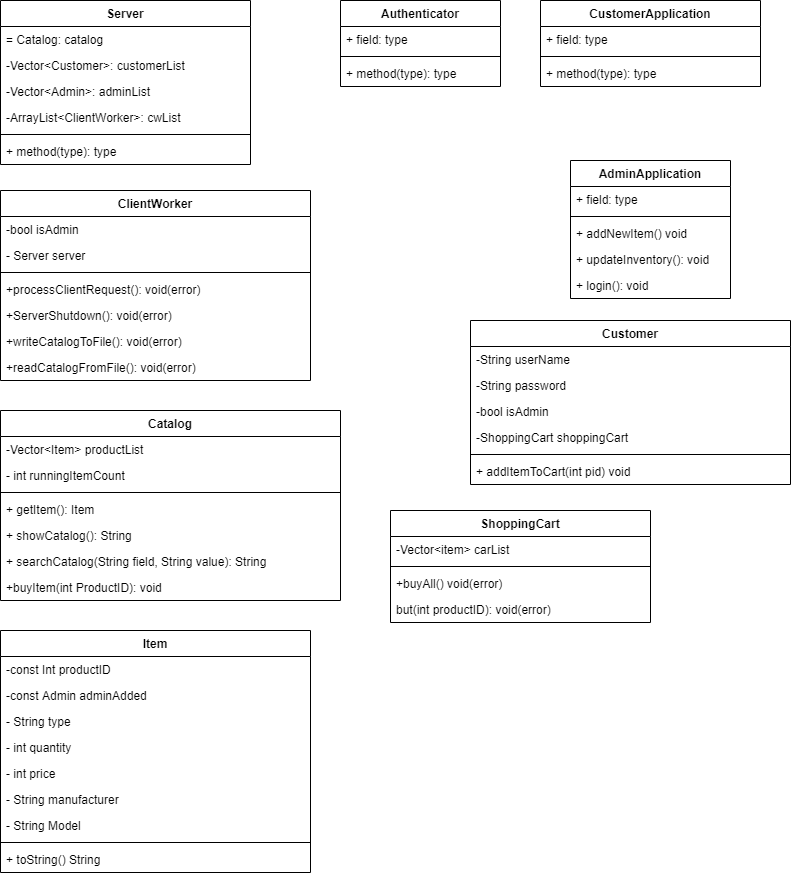

The diagram above was exported from draw.io. Its source (the exported page's mxGraphModel, read from the mxfile embedded in the PNG):
<mxGraphModel dx="2272" dy="794" grid="1" gridSize="10" guides="1" tooltips="1" connect="1" arrows="1" fold="1" page="1" pageScale="1" pageWidth="850" pageHeight="1100" math="0" shadow="0">
  <root>
    <mxCell id="0" />
    <mxCell id="1" parent="0" />
    <mxCell id="wir0wT89MuJvkVA5o7g8-5" value="Server" style="swimlane;fontStyle=1;align=center;verticalAlign=top;childLayout=stackLayout;horizontal=1;startSize=26;horizontalStack=0;resizeParent=1;resizeParentMax=0;resizeLast=0;collapsible=1;marginBottom=0;" vertex="1" parent="1">
      <mxGeometry x="-160" y="20" width="250" height="164" as="geometry" />
    </mxCell>
    <mxCell id="wir0wT89MuJvkVA5o7g8-9" value="= Catalog: catalog" style="text;strokeColor=none;fillColor=none;align=left;verticalAlign=top;spacingLeft=4;spacingRight=4;overflow=hidden;rotatable=0;points=[[0,0.5],[1,0.5]];portConstraint=eastwest;" vertex="1" parent="wir0wT89MuJvkVA5o7g8-5">
      <mxGeometry y="26" width="250" height="26" as="geometry" />
    </mxCell>
    <mxCell id="ge84M2hxdFm8E8q37ic7-25" value="-Vector&lt;Customer&gt;: customerList" style="text;strokeColor=none;fillColor=none;align=left;verticalAlign=top;spacingLeft=4;spacingRight=4;overflow=hidden;rotatable=0;points=[[0,0.5],[1,0.5]];portConstraint=eastwest;" vertex="1" parent="wir0wT89MuJvkVA5o7g8-5">
      <mxGeometry y="52" width="250" height="26" as="geometry" />
    </mxCell>
    <mxCell id="ge84M2hxdFm8E8q37ic7-22" value="-Vector&lt;Admin&gt;: adminList" style="text;strokeColor=none;fillColor=none;align=left;verticalAlign=top;spacingLeft=4;spacingRight=4;overflow=hidden;rotatable=0;points=[[0,0.5],[1,0.5]];portConstraint=eastwest;" vertex="1" parent="wir0wT89MuJvkVA5o7g8-5">
      <mxGeometry y="78" width="250" height="26" as="geometry" />
    </mxCell>
    <mxCell id="wir0wT89MuJvkVA5o7g8-6" value="-ArrayList&lt;ClientWorker&gt;: cwList" style="text;strokeColor=none;fillColor=none;align=left;verticalAlign=top;spacingLeft=4;spacingRight=4;overflow=hidden;rotatable=0;points=[[0,0.5],[1,0.5]];portConstraint=eastwest;" vertex="1" parent="wir0wT89MuJvkVA5o7g8-5">
      <mxGeometry y="104" width="250" height="26" as="geometry" />
    </mxCell>
    <mxCell id="wir0wT89MuJvkVA5o7g8-7" value="" style="line;strokeWidth=1;fillColor=none;align=left;verticalAlign=middle;spacingTop=-1;spacingLeft=3;spacingRight=3;rotatable=0;labelPosition=right;points=[];portConstraint=eastwest;" vertex="1" parent="wir0wT89MuJvkVA5o7g8-5">
      <mxGeometry y="130" width="250" height="8" as="geometry" />
    </mxCell>
    <mxCell id="wir0wT89MuJvkVA5o7g8-8" value="+ method(type): type" style="text;strokeColor=none;fillColor=none;align=left;verticalAlign=top;spacingLeft=4;spacingRight=4;overflow=hidden;rotatable=0;points=[[0,0.5],[1,0.5]];portConstraint=eastwest;" vertex="1" parent="wir0wT89MuJvkVA5o7g8-5">
      <mxGeometry y="138" width="250" height="26" as="geometry" />
    </mxCell>
    <mxCell id="wir0wT89MuJvkVA5o7g8-11" value="Catalog" style="swimlane;fontStyle=1;align=center;verticalAlign=top;childLayout=stackLayout;horizontal=1;startSize=26;horizontalStack=0;resizeParent=1;resizeParentMax=0;resizeLast=0;collapsible=1;marginBottom=0;" vertex="1" parent="1">
      <mxGeometry x="-160" y="430" width="340" height="190" as="geometry" />
    </mxCell>
    <mxCell id="wir0wT89MuJvkVA5o7g8-31" value="-Vector&lt;Item&gt; productList" style="text;strokeColor=none;fillColor=none;align=left;verticalAlign=top;spacingLeft=4;spacingRight=4;overflow=hidden;rotatable=0;points=[[0,0.5],[1,0.5]];portConstraint=eastwest;" vertex="1" parent="wir0wT89MuJvkVA5o7g8-11">
      <mxGeometry y="26" width="340" height="26" as="geometry" />
    </mxCell>
    <mxCell id="wir0wT89MuJvkVA5o7g8-12" value="- int runningItemCount" style="text;strokeColor=none;fillColor=none;align=left;verticalAlign=top;spacingLeft=4;spacingRight=4;overflow=hidden;rotatable=0;points=[[0,0.5],[1,0.5]];portConstraint=eastwest;" vertex="1" parent="wir0wT89MuJvkVA5o7g8-11">
      <mxGeometry y="52" width="340" height="26" as="geometry" />
    </mxCell>
    <mxCell id="wir0wT89MuJvkVA5o7g8-13" value="" style="line;strokeWidth=1;fillColor=none;align=left;verticalAlign=middle;spacingTop=-1;spacingLeft=3;spacingRight=3;rotatable=0;labelPosition=right;points=[];portConstraint=eastwest;" vertex="1" parent="wir0wT89MuJvkVA5o7g8-11">
      <mxGeometry y="78" width="340" height="8" as="geometry" />
    </mxCell>
    <mxCell id="wir0wT89MuJvkVA5o7g8-19" value="+ getItem(): Item" style="text;strokeColor=none;fillColor=none;align=left;verticalAlign=top;spacingLeft=4;spacingRight=4;overflow=hidden;rotatable=0;points=[[0,0.5],[1,0.5]];portConstraint=eastwest;" vertex="1" parent="wir0wT89MuJvkVA5o7g8-11">
      <mxGeometry y="86" width="340" height="26" as="geometry" />
    </mxCell>
    <mxCell id="wir0wT89MuJvkVA5o7g8-18" value="+ showCatalog(): String" style="text;strokeColor=none;fillColor=none;align=left;verticalAlign=top;spacingLeft=4;spacingRight=4;overflow=hidden;rotatable=0;points=[[0,0.5],[1,0.5]];portConstraint=eastwest;" vertex="1" parent="wir0wT89MuJvkVA5o7g8-11">
      <mxGeometry y="112" width="340" height="26" as="geometry" />
    </mxCell>
    <mxCell id="wir0wT89MuJvkVA5o7g8-17" value="+ searchCatalog(String field, String value): String" style="text;strokeColor=none;fillColor=none;align=left;verticalAlign=top;spacingLeft=4;spacingRight=4;overflow=hidden;rotatable=0;points=[[0,0.5],[1,0.5]];portConstraint=eastwest;" vertex="1" parent="wir0wT89MuJvkVA5o7g8-11">
      <mxGeometry y="138" width="340" height="26" as="geometry" />
    </mxCell>
    <mxCell id="wir0wT89MuJvkVA5o7g8-16" value="+buyItem(int ProductID): void " style="text;strokeColor=none;fillColor=none;align=left;verticalAlign=top;spacingLeft=4;spacingRight=4;overflow=hidden;rotatable=0;points=[[0,0.5],[1,0.5]];portConstraint=eastwest;" vertex="1" parent="wir0wT89MuJvkVA5o7g8-11">
      <mxGeometry y="164" width="340" height="26" as="geometry" />
    </mxCell>
    <mxCell id="wir0wT89MuJvkVA5o7g8-20" value="Item" style="swimlane;fontStyle=1;align=center;verticalAlign=top;childLayout=stackLayout;horizontal=1;startSize=26;horizontalStack=0;resizeParent=1;resizeParentMax=0;resizeLast=0;collapsible=1;marginBottom=0;" vertex="1" parent="1">
      <mxGeometry x="-160" y="650" width="310" height="242" as="geometry" />
    </mxCell>
    <mxCell id="wir0wT89MuJvkVA5o7g8-30" value="-const Int productID" style="text;strokeColor=none;fillColor=none;align=left;verticalAlign=top;spacingLeft=4;spacingRight=4;overflow=hidden;rotatable=0;points=[[0,0.5],[1,0.5]];portConstraint=eastwest;" vertex="1" parent="wir0wT89MuJvkVA5o7g8-20">
      <mxGeometry y="26" width="310" height="26" as="geometry" />
    </mxCell>
    <mxCell id="wir0wT89MuJvkVA5o7g8-29" value="-const Admin adminAdded" style="text;strokeColor=none;fillColor=none;align=left;verticalAlign=top;spacingLeft=4;spacingRight=4;overflow=hidden;rotatable=0;points=[[0,0.5],[1,0.5]];portConstraint=eastwest;" vertex="1" parent="wir0wT89MuJvkVA5o7g8-20">
      <mxGeometry y="52" width="310" height="26" as="geometry" />
    </mxCell>
    <mxCell id="wir0wT89MuJvkVA5o7g8-28" value="- String type" style="text;strokeColor=none;fillColor=none;align=left;verticalAlign=top;spacingLeft=4;spacingRight=4;overflow=hidden;rotatable=0;points=[[0,0.5],[1,0.5]];portConstraint=eastwest;" vertex="1" parent="wir0wT89MuJvkVA5o7g8-20">
      <mxGeometry y="78" width="310" height="26" as="geometry" />
    </mxCell>
    <mxCell id="wir0wT89MuJvkVA5o7g8-27" value="- int quantity" style="text;strokeColor=none;fillColor=none;align=left;verticalAlign=top;spacingLeft=4;spacingRight=4;overflow=hidden;rotatable=0;points=[[0,0.5],[1,0.5]];portConstraint=eastwest;" vertex="1" parent="wir0wT89MuJvkVA5o7g8-20">
      <mxGeometry y="104" width="310" height="26" as="geometry" />
    </mxCell>
    <mxCell id="wir0wT89MuJvkVA5o7g8-26" value="- int price" style="text;strokeColor=none;fillColor=none;align=left;verticalAlign=top;spacingLeft=4;spacingRight=4;overflow=hidden;rotatable=0;points=[[0,0.5],[1,0.5]];portConstraint=eastwest;" vertex="1" parent="wir0wT89MuJvkVA5o7g8-20">
      <mxGeometry y="130" width="310" height="26" as="geometry" />
    </mxCell>
    <mxCell id="wir0wT89MuJvkVA5o7g8-25" value="- String manufacturer" style="text;strokeColor=none;fillColor=none;align=left;verticalAlign=top;spacingLeft=4;spacingRight=4;overflow=hidden;rotatable=0;points=[[0,0.5],[1,0.5]];portConstraint=eastwest;" vertex="1" parent="wir0wT89MuJvkVA5o7g8-20">
      <mxGeometry y="156" width="310" height="26" as="geometry" />
    </mxCell>
    <mxCell id="wir0wT89MuJvkVA5o7g8-21" value="- String Model" style="text;strokeColor=none;fillColor=none;align=left;verticalAlign=top;spacingLeft=4;spacingRight=4;overflow=hidden;rotatable=0;points=[[0,0.5],[1,0.5]];portConstraint=eastwest;" vertex="1" parent="wir0wT89MuJvkVA5o7g8-20">
      <mxGeometry y="182" width="310" height="26" as="geometry" />
    </mxCell>
    <mxCell id="wir0wT89MuJvkVA5o7g8-22" value="" style="line;strokeWidth=1;fillColor=none;align=left;verticalAlign=middle;spacingTop=-1;spacingLeft=3;spacingRight=3;rotatable=0;labelPosition=right;points=[];portConstraint=eastwest;" vertex="1" parent="wir0wT89MuJvkVA5o7g8-20">
      <mxGeometry y="208" width="310" height="8" as="geometry" />
    </mxCell>
    <mxCell id="wir0wT89MuJvkVA5o7g8-23" value="+ toString() String" style="text;strokeColor=none;fillColor=none;align=left;verticalAlign=top;spacingLeft=4;spacingRight=4;overflow=hidden;rotatable=0;points=[[0,0.5],[1,0.5]];portConstraint=eastwest;" vertex="1" parent="wir0wT89MuJvkVA5o7g8-20">
      <mxGeometry y="216" width="310" height="26" as="geometry" />
    </mxCell>
    <mxCell id="wir0wT89MuJvkVA5o7g8-32" value="ClientWorker" style="swimlane;fontStyle=1;align=center;verticalAlign=top;childLayout=stackLayout;horizontal=1;startSize=26;horizontalStack=0;resizeParent=1;resizeParentMax=0;resizeLast=0;collapsible=1;marginBottom=0;" vertex="1" parent="1">
      <mxGeometry x="-160" y="210" width="310" height="190" as="geometry" />
    </mxCell>
    <mxCell id="wir0wT89MuJvkVA5o7g8-36" value="-bool isAdmin" style="text;strokeColor=none;fillColor=none;align=left;verticalAlign=top;spacingLeft=4;spacingRight=4;overflow=hidden;rotatable=0;points=[[0,0.5],[1,0.5]];portConstraint=eastwest;" vertex="1" parent="wir0wT89MuJvkVA5o7g8-32">
      <mxGeometry y="26" width="310" height="26" as="geometry" />
    </mxCell>
    <mxCell id="wir0wT89MuJvkVA5o7g8-33" value="- Server server" style="text;strokeColor=none;fillColor=none;align=left;verticalAlign=top;spacingLeft=4;spacingRight=4;overflow=hidden;rotatable=0;points=[[0,0.5],[1,0.5]];portConstraint=eastwest;" vertex="1" parent="wir0wT89MuJvkVA5o7g8-32">
      <mxGeometry y="52" width="310" height="26" as="geometry" />
    </mxCell>
    <mxCell id="wir0wT89MuJvkVA5o7g8-34" value="" style="line;strokeWidth=1;fillColor=none;align=left;verticalAlign=middle;spacingTop=-1;spacingLeft=3;spacingRight=3;rotatable=0;labelPosition=right;points=[];portConstraint=eastwest;" vertex="1" parent="wir0wT89MuJvkVA5o7g8-32">
      <mxGeometry y="78" width="310" height="8" as="geometry" />
    </mxCell>
    <mxCell id="ge84M2hxdFm8E8q37ic7-26" value="+processClientRequest(): void(error)" style="text;strokeColor=none;fillColor=none;align=left;verticalAlign=top;spacingLeft=4;spacingRight=4;overflow=hidden;rotatable=0;points=[[0,0.5],[1,0.5]];portConstraint=eastwest;" vertex="1" parent="wir0wT89MuJvkVA5o7g8-32">
      <mxGeometry y="86" width="310" height="26" as="geometry" />
    </mxCell>
    <mxCell id="ge84M2hxdFm8E8q37ic7-27" value="+ServerShutdown(): void(error)" style="text;strokeColor=none;fillColor=none;align=left;verticalAlign=top;spacingLeft=4;spacingRight=4;overflow=hidden;rotatable=0;points=[[0,0.5],[1,0.5]];portConstraint=eastwest;" vertex="1" parent="wir0wT89MuJvkVA5o7g8-32">
      <mxGeometry y="112" width="310" height="26" as="geometry" />
    </mxCell>
    <mxCell id="ge84M2hxdFm8E8q37ic7-28" value="+writeCatalogToFile(): void(error)" style="text;strokeColor=none;fillColor=none;align=left;verticalAlign=top;spacingLeft=4;spacingRight=4;overflow=hidden;rotatable=0;points=[[0,0.5],[1,0.5]];portConstraint=eastwest;" vertex="1" parent="wir0wT89MuJvkVA5o7g8-32">
      <mxGeometry y="138" width="310" height="26" as="geometry" />
    </mxCell>
    <mxCell id="wir0wT89MuJvkVA5o7g8-35" value="+readCatalogFromFile(): void(error)" style="text;strokeColor=none;fillColor=none;align=left;verticalAlign=top;spacingLeft=4;spacingRight=4;overflow=hidden;rotatable=0;points=[[0,0.5],[1,0.5]];portConstraint=eastwest;" vertex="1" parent="wir0wT89MuJvkVA5o7g8-32">
      <mxGeometry y="164" width="310" height="26" as="geometry" />
    </mxCell>
    <mxCell id="wir0wT89MuJvkVA5o7g8-37" value="Customer" style="swimlane;fontStyle=1;align=center;verticalAlign=top;childLayout=stackLayout;horizontal=1;startSize=26;horizontalStack=0;resizeParent=1;resizeParentMax=0;resizeLast=0;collapsible=1;marginBottom=0;" vertex="1" parent="1">
      <mxGeometry x="310" y="340" width="320" height="164" as="geometry" />
    </mxCell>
    <mxCell id="wir0wT89MuJvkVA5o7g8-42" value="-String userName" style="text;strokeColor=none;fillColor=none;align=left;verticalAlign=top;spacingLeft=4;spacingRight=4;overflow=hidden;rotatable=0;points=[[0,0.5],[1,0.5]];portConstraint=eastwest;" vertex="1" parent="wir0wT89MuJvkVA5o7g8-37">
      <mxGeometry y="26" width="320" height="26" as="geometry" />
    </mxCell>
    <mxCell id="ge84M2hxdFm8E8q37ic7-24" value="-String password" style="text;strokeColor=none;fillColor=none;align=left;verticalAlign=top;spacingLeft=4;spacingRight=4;overflow=hidden;rotatable=0;points=[[0,0.5],[1,0.5]];portConstraint=eastwest;" vertex="1" parent="wir0wT89MuJvkVA5o7g8-37">
      <mxGeometry y="52" width="320" height="26" as="geometry" />
    </mxCell>
    <mxCell id="ge84M2hxdFm8E8q37ic7-19" value="-bool isAdmin" style="text;strokeColor=none;fillColor=none;align=left;verticalAlign=top;spacingLeft=4;spacingRight=4;overflow=hidden;rotatable=0;points=[[0,0.5],[1,0.5]];portConstraint=eastwest;" vertex="1" parent="wir0wT89MuJvkVA5o7g8-37">
      <mxGeometry y="78" width="320" height="26" as="geometry" />
    </mxCell>
    <mxCell id="wir0wT89MuJvkVA5o7g8-38" value="-ShoppingCart shoppingCart" style="text;strokeColor=none;fillColor=none;align=left;verticalAlign=top;spacingLeft=4;spacingRight=4;overflow=hidden;rotatable=0;points=[[0,0.5],[1,0.5]];portConstraint=eastwest;" vertex="1" parent="wir0wT89MuJvkVA5o7g8-37">
      <mxGeometry y="104" width="320" height="26" as="geometry" />
    </mxCell>
    <mxCell id="wir0wT89MuJvkVA5o7g8-39" value="" style="line;strokeWidth=1;fillColor=none;align=left;verticalAlign=middle;spacingTop=-1;spacingLeft=3;spacingRight=3;rotatable=0;labelPosition=right;points=[];portConstraint=eastwest;" vertex="1" parent="wir0wT89MuJvkVA5o7g8-37">
      <mxGeometry y="130" width="320" height="8" as="geometry" />
    </mxCell>
    <mxCell id="wir0wT89MuJvkVA5o7g8-40" value="+ addItemToCart(int pid) void" style="text;strokeColor=none;fillColor=none;align=left;verticalAlign=top;spacingLeft=4;spacingRight=4;overflow=hidden;rotatable=0;points=[[0,0.5],[1,0.5]];portConstraint=eastwest;" vertex="1" parent="wir0wT89MuJvkVA5o7g8-37">
      <mxGeometry y="138" width="320" height="26" as="geometry" />
    </mxCell>
    <mxCell id="wir0wT89MuJvkVA5o7g8-43" value="ShoppingCart" style="swimlane;fontStyle=1;align=center;verticalAlign=top;childLayout=stackLayout;horizontal=1;startSize=26;horizontalStack=0;resizeParent=1;resizeParentMax=0;resizeLast=0;collapsible=1;marginBottom=0;" vertex="1" parent="1">
      <mxGeometry x="230" y="530" width="260" height="112" as="geometry" />
    </mxCell>
    <mxCell id="wir0wT89MuJvkVA5o7g8-44" value="-Vector&lt;item&gt; carList" style="text;strokeColor=none;fillColor=none;align=left;verticalAlign=top;spacingLeft=4;spacingRight=4;overflow=hidden;rotatable=0;points=[[0,0.5],[1,0.5]];portConstraint=eastwest;" vertex="1" parent="wir0wT89MuJvkVA5o7g8-43">
      <mxGeometry y="26" width="260" height="26" as="geometry" />
    </mxCell>
    <mxCell id="wir0wT89MuJvkVA5o7g8-45" value="" style="line;strokeWidth=1;fillColor=none;align=left;verticalAlign=middle;spacingTop=-1;spacingLeft=3;spacingRight=3;rotatable=0;labelPosition=right;points=[];portConstraint=eastwest;" vertex="1" parent="wir0wT89MuJvkVA5o7g8-43">
      <mxGeometry y="52" width="260" height="8" as="geometry" />
    </mxCell>
    <mxCell id="wir0wT89MuJvkVA5o7g8-47" value="+buyAll() void(error)" style="text;strokeColor=none;fillColor=none;align=left;verticalAlign=top;spacingLeft=4;spacingRight=4;overflow=hidden;rotatable=0;points=[[0,0.5],[1,0.5]];portConstraint=eastwest;" vertex="1" parent="wir0wT89MuJvkVA5o7g8-43">
      <mxGeometry y="60" width="260" height="26" as="geometry" />
    </mxCell>
    <mxCell id="wir0wT89MuJvkVA5o7g8-46" value="but(int productID): void(error)" style="text;strokeColor=none;fillColor=none;align=left;verticalAlign=top;spacingLeft=4;spacingRight=4;overflow=hidden;rotatable=0;points=[[0,0.5],[1,0.5]];portConstraint=eastwest;" vertex="1" parent="wir0wT89MuJvkVA5o7g8-43">
      <mxGeometry y="86" width="260" height="26" as="geometry" />
    </mxCell>
    <mxCell id="ge84M2hxdFm8E8q37ic7-1" value="CustomerApplication" style="swimlane;fontStyle=1;align=center;verticalAlign=top;childLayout=stackLayout;horizontal=1;startSize=26;horizontalStack=0;resizeParent=1;resizeParentMax=0;resizeLast=0;collapsible=1;marginBottom=0;" vertex="1" parent="1">
      <mxGeometry x="380" y="20" width="220" height="86" as="geometry" />
    </mxCell>
    <mxCell id="ge84M2hxdFm8E8q37ic7-2" value="+ field: type" style="text;strokeColor=none;fillColor=none;align=left;verticalAlign=top;spacingLeft=4;spacingRight=4;overflow=hidden;rotatable=0;points=[[0,0.5],[1,0.5]];portConstraint=eastwest;" vertex="1" parent="ge84M2hxdFm8E8q37ic7-1">
      <mxGeometry y="26" width="220" height="26" as="geometry" />
    </mxCell>
    <mxCell id="ge84M2hxdFm8E8q37ic7-3" value="" style="line;strokeWidth=1;fillColor=none;align=left;verticalAlign=middle;spacingTop=-1;spacingLeft=3;spacingRight=3;rotatable=0;labelPosition=right;points=[];portConstraint=eastwest;" vertex="1" parent="ge84M2hxdFm8E8q37ic7-1">
      <mxGeometry y="52" width="220" height="8" as="geometry" />
    </mxCell>
    <mxCell id="ge84M2hxdFm8E8q37ic7-4" value="+ method(type): type" style="text;strokeColor=none;fillColor=none;align=left;verticalAlign=top;spacingLeft=4;spacingRight=4;overflow=hidden;rotatable=0;points=[[0,0.5],[1,0.5]];portConstraint=eastwest;" vertex="1" parent="ge84M2hxdFm8E8q37ic7-1">
      <mxGeometry y="60" width="220" height="26" as="geometry" />
    </mxCell>
    <mxCell id="ge84M2hxdFm8E8q37ic7-5" value="AdminApplication" style="swimlane;fontStyle=1;align=center;verticalAlign=top;childLayout=stackLayout;horizontal=1;startSize=26;horizontalStack=0;resizeParent=1;resizeParentMax=0;resizeLast=0;collapsible=1;marginBottom=0;" vertex="1" parent="1">
      <mxGeometry x="410" y="180" width="160" height="138" as="geometry" />
    </mxCell>
    <mxCell id="ge84M2hxdFm8E8q37ic7-6" value="+ field: type" style="text;strokeColor=none;fillColor=none;align=left;verticalAlign=top;spacingLeft=4;spacingRight=4;overflow=hidden;rotatable=0;points=[[0,0.5],[1,0.5]];portConstraint=eastwest;" vertex="1" parent="ge84M2hxdFm8E8q37ic7-5">
      <mxGeometry y="26" width="160" height="26" as="geometry" />
    </mxCell>
    <mxCell id="ge84M2hxdFm8E8q37ic7-7" value="" style="line;strokeWidth=1;fillColor=none;align=left;verticalAlign=middle;spacingTop=-1;spacingLeft=3;spacingRight=3;rotatable=0;labelPosition=right;points=[];portConstraint=eastwest;" vertex="1" parent="ge84M2hxdFm8E8q37ic7-5">
      <mxGeometry y="52" width="160" height="8" as="geometry" />
    </mxCell>
    <mxCell id="ge84M2hxdFm8E8q37ic7-20" value="+ addNewItem() void" style="text;strokeColor=none;fillColor=none;align=left;verticalAlign=top;spacingLeft=4;spacingRight=4;overflow=hidden;rotatable=0;points=[[0,0.5],[1,0.5]];portConstraint=eastwest;" vertex="1" parent="ge84M2hxdFm8E8q37ic7-5">
      <mxGeometry y="60" width="160" height="26" as="geometry" />
    </mxCell>
    <mxCell id="ge84M2hxdFm8E8q37ic7-21" value="+ updateInventory(): void" style="text;strokeColor=none;fillColor=none;align=left;verticalAlign=top;spacingLeft=4;spacingRight=4;overflow=hidden;rotatable=0;points=[[0,0.5],[1,0.5]];portConstraint=eastwest;" vertex="1" parent="ge84M2hxdFm8E8q37ic7-5">
      <mxGeometry y="86" width="160" height="26" as="geometry" />
    </mxCell>
    <mxCell id="ge84M2hxdFm8E8q37ic7-8" value="+ login(): void" style="text;strokeColor=none;fillColor=none;align=left;verticalAlign=top;spacingLeft=4;spacingRight=4;overflow=hidden;rotatable=0;points=[[0,0.5],[1,0.5]];portConstraint=eastwest;" vertex="1" parent="ge84M2hxdFm8E8q37ic7-5">
      <mxGeometry y="112" width="160" height="26" as="geometry" />
    </mxCell>
    <mxCell id="ge84M2hxdFm8E8q37ic7-9" value="Authenticator" style="swimlane;fontStyle=1;align=center;verticalAlign=top;childLayout=stackLayout;horizontal=1;startSize=26;horizontalStack=0;resizeParent=1;resizeParentMax=0;resizeLast=0;collapsible=1;marginBottom=0;" vertex="1" parent="1">
      <mxGeometry x="180" y="20" width="160" height="86" as="geometry" />
    </mxCell>
    <mxCell id="ge84M2hxdFm8E8q37ic7-10" value="+ field: type" style="text;strokeColor=none;fillColor=none;align=left;verticalAlign=top;spacingLeft=4;spacingRight=4;overflow=hidden;rotatable=0;points=[[0,0.5],[1,0.5]];portConstraint=eastwest;" vertex="1" parent="ge84M2hxdFm8E8q37ic7-9">
      <mxGeometry y="26" width="160" height="26" as="geometry" />
    </mxCell>
    <mxCell id="ge84M2hxdFm8E8q37ic7-11" value="" style="line;strokeWidth=1;fillColor=none;align=left;verticalAlign=middle;spacingTop=-1;spacingLeft=3;spacingRight=3;rotatable=0;labelPosition=right;points=[];portConstraint=eastwest;" vertex="1" parent="ge84M2hxdFm8E8q37ic7-9">
      <mxGeometry y="52" width="160" height="8" as="geometry" />
    </mxCell>
    <mxCell id="ge84M2hxdFm8E8q37ic7-12" value="+ method(type): type" style="text;strokeColor=none;fillColor=none;align=left;verticalAlign=top;spacingLeft=4;spacingRight=4;overflow=hidden;rotatable=0;points=[[0,0.5],[1,0.5]];portConstraint=eastwest;" vertex="1" parent="ge84M2hxdFm8E8q37ic7-9">
      <mxGeometry y="60" width="160" height="26" as="geometry" />
    </mxCell>
  </root>
</mxGraphModel>